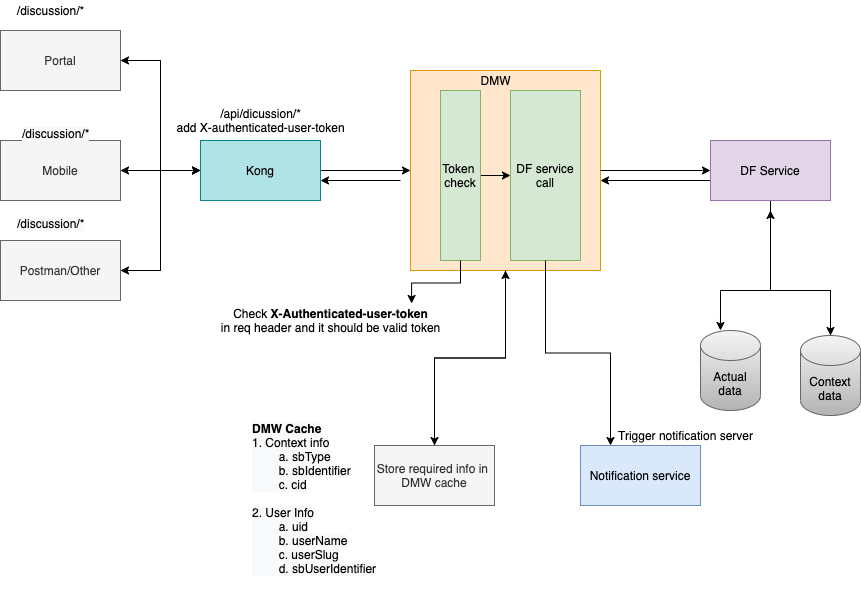

The diagram above was exported from draw.io. Its source (the exported page's mxGraphModel, read from the mxfile embedded in the PNG):
<mxGraphModel dx="946" dy="539" grid="1" gridSize="10" guides="1" tooltips="1" connect="1" arrows="1" fold="1" page="1" pageScale="1" pageWidth="827" pageHeight="1169" math="0" shadow="0">
  <root>
    <mxCell id="5rYWExUI0EiNyF98xkqy-0" />
    <mxCell id="5rYWExUI0EiNyF98xkqy-1" parent="5rYWExUI0EiNyF98xkqy-0" />
    <mxCell id="5rYWExUI0EiNyF98xkqy-22" style="edgeStyle=orthogonalEdgeStyle;rounded=0;orthogonalLoop=1;jettySize=auto;html=1;entryX=0;entryY=0.5;entryDx=0;entryDy=0;" edge="1" parent="5rYWExUI0EiNyF98xkqy-1" source="5rYWExUI0EiNyF98xkqy-2" target="5rYWExUI0EiNyF98xkqy-5">
      <mxGeometry relative="1" as="geometry" />
    </mxCell>
    <mxCell id="5rYWExUI0EiNyF98xkqy-2" value="Portal" style="rounded=0;whiteSpace=wrap;html=1;fillColor=#f5f5f5;fontColor=#333333;strokeColor=#666666;" vertex="1" parent="5rYWExUI0EiNyF98xkqy-1">
      <mxGeometry x="40" y="140" width="120" height="60" as="geometry" />
    </mxCell>
    <mxCell id="5rYWExUI0EiNyF98xkqy-18" style="edgeStyle=orthogonalEdgeStyle;rounded=0;orthogonalLoop=1;jettySize=auto;html=1;entryX=0;entryY=0.5;entryDx=0;entryDy=0;" edge="1" parent="5rYWExUI0EiNyF98xkqy-1" source="5rYWExUI0EiNyF98xkqy-3" target="5rYWExUI0EiNyF98xkqy-5">
      <mxGeometry relative="1" as="geometry" />
    </mxCell>
    <mxCell id="5rYWExUI0EiNyF98xkqy-3" value="Mobile" style="rounded=0;whiteSpace=wrap;html=1;fillColor=#f5f5f5;fontColor=#333333;strokeColor=#666666;" vertex="1" parent="5rYWExUI0EiNyF98xkqy-1">
      <mxGeometry x="40" y="250" width="120" height="60" as="geometry" />
    </mxCell>
    <mxCell id="5rYWExUI0EiNyF98xkqy-21" style="edgeStyle=orthogonalEdgeStyle;rounded=0;orthogonalLoop=1;jettySize=auto;html=1;entryX=0;entryY=0.5;entryDx=0;entryDy=0;" edge="1" parent="5rYWExUI0EiNyF98xkqy-1" source="5rYWExUI0EiNyF98xkqy-4" target="5rYWExUI0EiNyF98xkqy-5">
      <mxGeometry relative="1" as="geometry" />
    </mxCell>
    <mxCell id="5rYWExUI0EiNyF98xkqy-4" value="Postman/Other" style="rounded=0;whiteSpace=wrap;html=1;fillColor=#f5f5f5;fontColor=#333333;strokeColor=#666666;" vertex="1" parent="5rYWExUI0EiNyF98xkqy-1">
      <mxGeometry x="40" y="350" width="120" height="60" as="geometry" />
    </mxCell>
    <mxCell id="5rYWExUI0EiNyF98xkqy-29" style="edgeStyle=orthogonalEdgeStyle;rounded=0;orthogonalLoop=1;jettySize=auto;html=1;entryX=0;entryY=0.5;entryDx=0;entryDy=0;" edge="1" parent="5rYWExUI0EiNyF98xkqy-1" source="5rYWExUI0EiNyF98xkqy-5" target="5rYWExUI0EiNyF98xkqy-6">
      <mxGeometry relative="1" as="geometry" />
    </mxCell>
    <mxCell id="5rYWExUI0EiNyF98xkqy-40" style="edgeStyle=orthogonalEdgeStyle;rounded=0;orthogonalLoop=1;jettySize=auto;html=1;" edge="1" parent="5rYWExUI0EiNyF98xkqy-1" source="5rYWExUI0EiNyF98xkqy-5" target="5rYWExUI0EiNyF98xkqy-3">
      <mxGeometry relative="1" as="geometry" />
    </mxCell>
    <mxCell id="5rYWExUI0EiNyF98xkqy-41" style="edgeStyle=orthogonalEdgeStyle;rounded=0;orthogonalLoop=1;jettySize=auto;html=1;entryX=1;entryY=0.5;entryDx=0;entryDy=0;" edge="1" parent="5rYWExUI0EiNyF98xkqy-1" source="5rYWExUI0EiNyF98xkqy-5" target="5rYWExUI0EiNyF98xkqy-4">
      <mxGeometry relative="1" as="geometry" />
    </mxCell>
    <mxCell id="5rYWExUI0EiNyF98xkqy-42" style="edgeStyle=orthogonalEdgeStyle;rounded=0;orthogonalLoop=1;jettySize=auto;html=1;entryX=1;entryY=0.5;entryDx=0;entryDy=0;" edge="1" parent="5rYWExUI0EiNyF98xkqy-1" source="5rYWExUI0EiNyF98xkqy-5" target="5rYWExUI0EiNyF98xkqy-2">
      <mxGeometry relative="1" as="geometry" />
    </mxCell>
    <mxCell id="5rYWExUI0EiNyF98xkqy-5" value="Kong" style="rounded=0;whiteSpace=wrap;html=1;fillColor=#b0e3e6;strokeColor=#0e8088;" vertex="1" parent="5rYWExUI0EiNyF98xkqy-1">
      <mxGeometry x="240" y="250" width="120" height="60" as="geometry" />
    </mxCell>
    <mxCell id="5rYWExUI0EiNyF98xkqy-56" style="edgeStyle=orthogonalEdgeStyle;rounded=0;orthogonalLoop=1;jettySize=auto;html=1;entryX=0.5;entryY=0;entryDx=0;entryDy=0;entryPerimeter=0;" edge="1" parent="5rYWExUI0EiNyF98xkqy-1" source="5rYWExUI0EiNyF98xkqy-7" target="5rYWExUI0EiNyF98xkqy-50">
      <mxGeometry relative="1" as="geometry">
        <Array as="points">
          <mxPoint x="810" y="400" />
          <mxPoint x="870" y="400" />
        </Array>
      </mxGeometry>
    </mxCell>
    <mxCell id="5rYWExUI0EiNyF98xkqy-57" style="edgeStyle=orthogonalEdgeStyle;rounded=0;orthogonalLoop=1;jettySize=auto;html=1;entryX=0.333;entryY=0;entryDx=0;entryDy=0;entryPerimeter=0;" edge="1" parent="5rYWExUI0EiNyF98xkqy-1" source="5rYWExUI0EiNyF98xkqy-7" target="5rYWExUI0EiNyF98xkqy-47">
      <mxGeometry relative="1" as="geometry">
        <Array as="points">
          <mxPoint x="810" y="400" />
          <mxPoint x="760" y="400" />
        </Array>
      </mxGeometry>
    </mxCell>
    <mxCell id="5rYWExUI0EiNyF98xkqy-63" style="edgeStyle=orthogonalEdgeStyle;rounded=0;orthogonalLoop=1;jettySize=auto;html=1;" edge="1" parent="5rYWExUI0EiNyF98xkqy-1">
      <mxGeometry relative="1" as="geometry">
        <mxPoint x="640" y="290" as="targetPoint" />
        <mxPoint x="750" y="290" as="sourcePoint" />
      </mxGeometry>
    </mxCell>
    <mxCell id="5rYWExUI0EiNyF98xkqy-7" value="DF Service" style="rounded=0;whiteSpace=wrap;html=1;fillColor=#e1d5e7;strokeColor=#9673a6;" vertex="1" parent="5rYWExUI0EiNyF98xkqy-1">
      <mxGeometry x="750" y="250" width="120" height="60" as="geometry" />
    </mxCell>
    <mxCell id="5rYWExUI0EiNyF98xkqy-16" value="" style="group;fillColor=#d5e8d4;strokeColor=#82b366;" vertex="1" connectable="0" parent="5rYWExUI0EiNyF98xkqy-1">
      <mxGeometry x="450" y="180" width="190" height="200" as="geometry" />
    </mxCell>
    <mxCell id="5rYWExUI0EiNyF98xkqy-6" value="" style="rounded=0;whiteSpace=wrap;html=1;fillColor=#ffe6cc;strokeColor=#d79b00;" vertex="1" parent="5rYWExUI0EiNyF98xkqy-16">
      <mxGeometry width="190" height="200" as="geometry" />
    </mxCell>
    <mxCell id="5rYWExUI0EiNyF98xkqy-24" style="edgeStyle=orthogonalEdgeStyle;rounded=0;orthogonalLoop=1;jettySize=auto;html=1;entryX=0;entryY=0.5;entryDx=0;entryDy=0;" edge="1" parent="5rYWExUI0EiNyF98xkqy-16" source="5rYWExUI0EiNyF98xkqy-10" target="5rYWExUI0EiNyF98xkqy-11">
      <mxGeometry relative="1" as="geometry" />
    </mxCell>
    <mxCell id="5rYWExUI0EiNyF98xkqy-10" value="Token&amp;nbsp;&lt;br&gt;check" style="rounded=0;whiteSpace=wrap;html=1;fillColor=#d5e8d4;strokeColor=#82b366;" vertex="1" parent="5rYWExUI0EiNyF98xkqy-16">
      <mxGeometry x="30" y="20" width="40" height="170" as="geometry" />
    </mxCell>
    <mxCell id="5rYWExUI0EiNyF98xkqy-11" value="DF service call" style="rounded=0;whiteSpace=wrap;html=1;fillColor=#d5e8d4;strokeColor=#82b366;" vertex="1" parent="5rYWExUI0EiNyF98xkqy-16">
      <mxGeometry x="100" y="20" width="70" height="170" as="geometry" />
    </mxCell>
    <mxCell id="5rYWExUI0EiNyF98xkqy-15" value="DMW" style="text;html=1;align=center;verticalAlign=middle;resizable=0;points=[];autosize=1;strokeColor=none;fillColor=none;" vertex="1" parent="5rYWExUI0EiNyF98xkqy-16">
      <mxGeometry x="60" width="50" height="20" as="geometry" />
    </mxCell>
    <mxCell id="5rYWExUI0EiNyF98xkqy-31" value="Check &lt;b&gt;X-Authenticated-user-token&lt;/b&gt;&lt;br&gt;in req header and it should be valid token" style="text;html=1;align=center;verticalAlign=middle;resizable=0;points=[];autosize=1;strokeColor=none;fillColor=none;" vertex="1" parent="5rYWExUI0EiNyF98xkqy-1">
      <mxGeometry x="250" y="415" width="240" height="30" as="geometry" />
    </mxCell>
    <mxCell id="5rYWExUI0EiNyF98xkqy-33" value="/discussion/*" style="text;html=1;align=center;verticalAlign=middle;resizable=0;points=[];autosize=1;strokeColor=none;fillColor=none;" vertex="1" parent="5rYWExUI0EiNyF98xkqy-1">
      <mxGeometry x="50" y="110" width="80" height="20" as="geometry" />
    </mxCell>
    <mxCell id="5rYWExUI0EiNyF98xkqy-34" value="&lt;meta charset=&quot;utf-8&quot;&gt;&lt;span style=&quot;color: rgb(0, 0, 0); font-family: helvetica; font-size: 12px; font-style: normal; font-weight: 400; letter-spacing: normal; text-align: center; text-indent: 0px; text-transform: none; word-spacing: 0px; background-color: rgb(248, 249, 250); display: inline; float: none;&quot;&gt;/discussion/*&lt;/span&gt;" style="text;whiteSpace=wrap;html=1;" vertex="1" parent="5rYWExUI0EiNyF98xkqy-1">
      <mxGeometry x="60" y="230" width="90" height="30" as="geometry" />
    </mxCell>
    <mxCell id="5rYWExUI0EiNyF98xkqy-36" value="&lt;meta charset=&quot;utf-8&quot;&gt;&lt;span style=&quot;color: rgb(0, 0, 0); font-family: helvetica; font-size: 12px; font-style: normal; font-weight: 400; letter-spacing: normal; text-align: center; text-indent: 0px; text-transform: none; word-spacing: 0px; background-color: rgb(248, 249, 250); display: inline; float: none;&quot;&gt;/discussion/*&lt;/span&gt;" style="text;whiteSpace=wrap;html=1;" vertex="1" parent="5rYWExUI0EiNyF98xkqy-1">
      <mxGeometry x="55" y="320" width="90" height="30" as="geometry" />
    </mxCell>
    <mxCell id="5rYWExUI0EiNyF98xkqy-37" value="/api/dicussion/*&lt;br&gt;add X-authenticated-user-token" style="text;html=1;align=center;verticalAlign=middle;resizable=0;points=[];autosize=1;strokeColor=none;fillColor=none;" vertex="1" parent="5rYWExUI0EiNyF98xkqy-1">
      <mxGeometry x="210" y="215" width="180" height="30" as="geometry" />
    </mxCell>
    <mxCell id="5rYWExUI0EiNyF98xkqy-39" style="edgeStyle=orthogonalEdgeStyle;rounded=0;orthogonalLoop=1;jettySize=auto;html=1;" edge="1" parent="5rYWExUI0EiNyF98xkqy-1">
      <mxGeometry relative="1" as="geometry">
        <mxPoint x="440" y="290" as="sourcePoint" />
        <mxPoint x="360" y="290" as="targetPoint" />
      </mxGeometry>
    </mxCell>
    <mxCell id="5rYWExUI0EiNyF98xkqy-45" value="Notification service" style="rounded=0;whiteSpace=wrap;html=1;fillColor=#dae8fc;strokeColor=#6c8ebf;" vertex="1" parent="5rYWExUI0EiNyF98xkqy-1">
      <mxGeometry x="620" y="555" width="120" height="60" as="geometry" />
    </mxCell>
    <mxCell id="5rYWExUI0EiNyF98xkqy-47" value="Actual data" style="shape=cylinder3;whiteSpace=wrap;html=1;boundedLbl=1;backgroundOutline=1;size=15;fillColor=#f5f5f5;strokeColor=#666666;gradientColor=#b3b3b3;" vertex="1" parent="5rYWExUI0EiNyF98xkqy-1">
      <mxGeometry x="740" y="440" width="60" height="80" as="geometry" />
    </mxCell>
    <mxCell id="5rYWExUI0EiNyF98xkqy-61" style="edgeStyle=orthogonalEdgeStyle;rounded=0;orthogonalLoop=1;jettySize=auto;html=1;" edge="1" parent="5rYWExUI0EiNyF98xkqy-1" source="5rYWExUI0EiNyF98xkqy-50">
      <mxGeometry relative="1" as="geometry">
        <mxPoint x="810" y="320" as="targetPoint" />
        <Array as="points">
          <mxPoint x="870" y="400" />
          <mxPoint x="810" y="400" />
        </Array>
      </mxGeometry>
    </mxCell>
    <mxCell id="5rYWExUI0EiNyF98xkqy-50" value="Context data" style="shape=cylinder3;whiteSpace=wrap;html=1;boundedLbl=1;backgroundOutline=1;size=15;fillColor=#f5f5f5;gradientColor=#b3b3b3;strokeColor=#666666;" vertex="1" parent="5rYWExUI0EiNyF98xkqy-1">
      <mxGeometry x="840" y="445" width="60" height="80" as="geometry" />
    </mxCell>
    <mxCell id="gCqPhRYyHe3tDG7vlxXO-1" style="edgeStyle=orthogonalEdgeStyle;rounded=0;orthogonalLoop=1;jettySize=auto;html=1;" edge="1" parent="5rYWExUI0EiNyF98xkqy-1" source="5rYWExUI0EiNyF98xkqy-55" target="5rYWExUI0EiNyF98xkqy-6">
      <mxGeometry relative="1" as="geometry" />
    </mxCell>
    <mxCell id="5rYWExUI0EiNyF98xkqy-55" value="Store required info in&amp;nbsp;&lt;br&gt;DMW cache" style="rounded=0;whiteSpace=wrap;html=1;fillColor=#f5f5f5;strokeColor=#666666;fontColor=#333333;" vertex="1" parent="5rYWExUI0EiNyF98xkqy-1">
      <mxGeometry x="414" y="555" width="120" height="60" as="geometry" />
    </mxCell>
    <mxCell id="5rYWExUI0EiNyF98xkqy-62" style="edgeStyle=orthogonalEdgeStyle;rounded=0;orthogonalLoop=1;jettySize=auto;html=1;" edge="1" parent="5rYWExUI0EiNyF98xkqy-1" source="5rYWExUI0EiNyF98xkqy-6" target="5rYWExUI0EiNyF98xkqy-7">
      <mxGeometry relative="1" as="geometry" />
    </mxCell>
    <mxCell id="5rYWExUI0EiNyF98xkqy-64" style="edgeStyle=orthogonalEdgeStyle;rounded=0;orthogonalLoop=1;jettySize=auto;html=1;entryX=0.5;entryY=0;entryDx=0;entryDy=0;" edge="1" parent="5rYWExUI0EiNyF98xkqy-1" source="5rYWExUI0EiNyF98xkqy-6" target="5rYWExUI0EiNyF98xkqy-55">
      <mxGeometry relative="1" as="geometry" />
    </mxCell>
    <mxCell id="5rYWExUI0EiNyF98xkqy-69" style="edgeStyle=orthogonalEdgeStyle;rounded=0;orthogonalLoop=1;jettySize=auto;html=1;entryX=0.25;entryY=0;entryDx=0;entryDy=0;" edge="1" parent="5rYWExUI0EiNyF98xkqy-1" source="5rYWExUI0EiNyF98xkqy-11" target="5rYWExUI0EiNyF98xkqy-45">
      <mxGeometry relative="1" as="geometry" />
    </mxCell>
    <mxCell id="5rYWExUI0EiNyF98xkqy-70" value="Trigger notification server" style="text;html=1;align=center;verticalAlign=middle;resizable=0;points=[];autosize=1;strokeColor=none;fillColor=none;" vertex="1" parent="5rYWExUI0EiNyF98xkqy-1">
      <mxGeometry x="650" y="535" width="150" height="20" as="geometry" />
    </mxCell>
    <mxCell id="5rYWExUI0EiNyF98xkqy-71" style="edgeStyle=orthogonalEdgeStyle;rounded=0;orthogonalLoop=1;jettySize=auto;html=1;entryX=0.838;entryY=-0.067;entryDx=0;entryDy=0;entryPerimeter=0;" edge="1" parent="5rYWExUI0EiNyF98xkqy-1" source="5rYWExUI0EiNyF98xkqy-10" target="5rYWExUI0EiNyF98xkqy-31">
      <mxGeometry relative="1" as="geometry" />
    </mxCell>
    <mxCell id="gCqPhRYyHe3tDG7vlxXO-0" value="&lt;b style=&quot;color: rgb(0 , 0 , 0) ; font-family: &amp;#34;helvetica&amp;#34; ; font-size: 12px ; font-style: normal ; letter-spacing: normal ; text-align: left ; text-indent: 0px ; text-transform: none ; word-spacing: 0px ; background-color: rgb(248 , 249 , 250)&quot;&gt;DMW Cache&lt;/b&gt;&lt;br style=&quot;color: rgb(0 , 0 , 0) ; font-family: &amp;#34;helvetica&amp;#34; ; font-size: 12px ; font-style: normal ; font-weight: 400 ; letter-spacing: normal ; text-align: left ; text-indent: 0px ; text-transform: none ; word-spacing: 0px ; background-color: rgb(248 , 249 , 250)&quot;&gt;&lt;span style=&quot;color: rgb(0 , 0 , 0) ; font-family: &amp;#34;helvetica&amp;#34; ; font-size: 12px ; font-style: normal ; font-weight: 400 ; letter-spacing: normal ; text-align: left ; text-indent: 0px ; text-transform: none ; word-spacing: 0px ; background-color: rgb(248 , 249 , 250) ; display: inline ; float: none&quot;&gt;1. Context info&lt;/span&gt;&lt;br style=&quot;color: rgb(0 , 0 , 0) ; font-family: &amp;#34;helvetica&amp;#34; ; font-size: 12px ; font-style: normal ; font-weight: 400 ; letter-spacing: normal ; text-align: left ; text-indent: 0px ; text-transform: none ; word-spacing: 0px ; background-color: rgb(248 , 249 , 250)&quot;&gt;&lt;span style=&quot;color: rgb(0 , 0 , 0) ; font-family: &amp;#34;helvetica&amp;#34; ; font-size: 12px ; font-style: normal ; font-weight: 400 ; letter-spacing: normal ; text-align: left ; text-indent: 0px ; text-transform: none ; word-spacing: 0px ; background-color: rgb(248 , 249 , 250)&quot;&gt;&#09;&lt;/span&gt;&lt;span style=&quot;color: rgb(0 , 0 , 0) ; font-family: &amp;#34;helvetica&amp;#34; ; font-size: 12px ; font-style: normal ; font-weight: 400 ; letter-spacing: normal ; text-align: left ; text-indent: 0px ; text-transform: none ; word-spacing: 0px ; background-color: rgb(248 , 249 , 250) ; display: inline ; float: none&quot;&gt;&lt;span style=&quot;white-space: pre&quot;&gt;&#09;&lt;/span&gt;a. sbType&lt;/span&gt;&lt;br style=&quot;color: rgb(0 , 0 , 0) ; font-family: &amp;#34;helvetica&amp;#34; ; font-size: 12px ; font-style: normal ; font-weight: 400 ; letter-spacing: normal ; text-align: left ; text-indent: 0px ; text-transform: none ; word-spacing: 0px ; background-color: rgb(248 , 249 , 250)&quot;&gt;&lt;span style=&quot;color: rgb(0 , 0 , 0) ; font-family: &amp;#34;helvetica&amp;#34; ; font-size: 12px ; font-style: normal ; font-weight: 400 ; letter-spacing: normal ; text-align: left ; text-indent: 0px ; text-transform: none ; word-spacing: 0px ; background-color: rgb(248 , 249 , 250)&quot;&gt;&#09;&lt;/span&gt;&lt;span style=&quot;color: rgb(0 , 0 , 0) ; font-family: &amp;#34;helvetica&amp;#34; ; font-size: 12px ; font-style: normal ; font-weight: 400 ; letter-spacing: normal ; text-align: left ; text-indent: 0px ; text-transform: none ; word-spacing: 0px ; background-color: rgb(248 , 249 , 250) ; display: inline ; float: none&quot;&gt;&lt;span style=&quot;white-space: pre&quot;&gt;&#09;&lt;/span&gt;b. sbIdentifier&lt;/span&gt;&lt;br style=&quot;color: rgb(0 , 0 , 0) ; font-family: &amp;#34;helvetica&amp;#34; ; font-size: 12px ; font-style: normal ; font-weight: 400 ; letter-spacing: normal ; text-align: left ; text-indent: 0px ; text-transform: none ; word-spacing: 0px ; background-color: rgb(248 , 249 , 250)&quot;&gt;&lt;span style=&quot;color: rgb(0 , 0 , 0) ; font-family: &amp;#34;helvetica&amp;#34; ; font-size: 12px ; font-style: normal ; font-weight: 400 ; letter-spacing: normal ; text-align: left ; text-indent: 0px ; text-transform: none ; word-spacing: 0px ; background-color: rgb(248 , 249 , 250) ; display: inline ; float: none&quot;&gt;&lt;span style=&quot;white-space: pre&quot;&gt;&#09;&lt;/span&gt;c. cid&lt;br&gt;&lt;br&gt;2. User Info&lt;br&gt;&lt;span style=&quot;white-space: pre&quot;&gt;&#09;&lt;/span&gt;a. uid&lt;br&gt;&lt;span style=&quot;white-space: pre&quot;&gt;&#09;&lt;/span&gt;b. userName&lt;br&gt;&lt;span style=&quot;white-space: pre&quot;&gt;&#09;&lt;/span&gt;c. userSlug&lt;br&gt;&lt;span style=&quot;white-space: pre&quot;&gt;&#09;&lt;/span&gt;d. sbUserIdentifier&lt;br&gt;&lt;/span&gt;" style="text;whiteSpace=wrap;html=1;" vertex="1" parent="5rYWExUI0EiNyF98xkqy-1">
      <mxGeometry x="290" y="525" width="130" height="175" as="geometry" />
    </mxCell>
  </root>
</mxGraphModel>